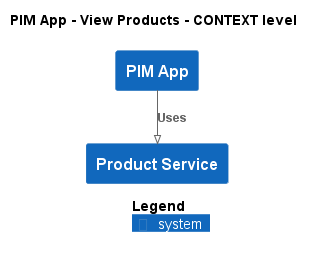

The diagram above was rendered by PlantUML. Its source (embedded in the PNG):
@startuml
!pragma layout smetana
!include ..\..\..\..\.c4s\C4_Context.puml

AddElementTag("state:new", $bgColor=green, $fontColor=#ffffff, $borderColor=green, $shadowing="False")
AddElementTag("state:changed", $bgColor=orange, $fontColor=#ffffff, $borderColor=orange, $shadowing="False")
AddElementTag("state:removed", $bgColor=red, $fontColor=#ffffff, $borderColor=red, $shadowing="False")

AddRelTag("state:new", $textColor=green, $lineColor=green)
AddRelTag("state:changed", $textColor=orange, $lineColor=orange)
AddRelTag("state:removed", $textColor=red, $lineColor=red)

SHOW_PERSON_PORTRAIT()
LAYOUT_TOP_DOWN()

skinparam linetype polyline

title PIM App - View Products - CONTEXT level

System(ECommercePlatform.SoftwareSystems.PIMApp, "PIM App", "")
System(ECommercePlatform.SoftwareSystems.ProductService, "Product Service", "")

Rel(ECommercePlatform.SoftwareSystems.PIMApp, ECommercePlatform.SoftwareSystems.ProductService, "Uses")


SHOW_LEGEND()
@enduml